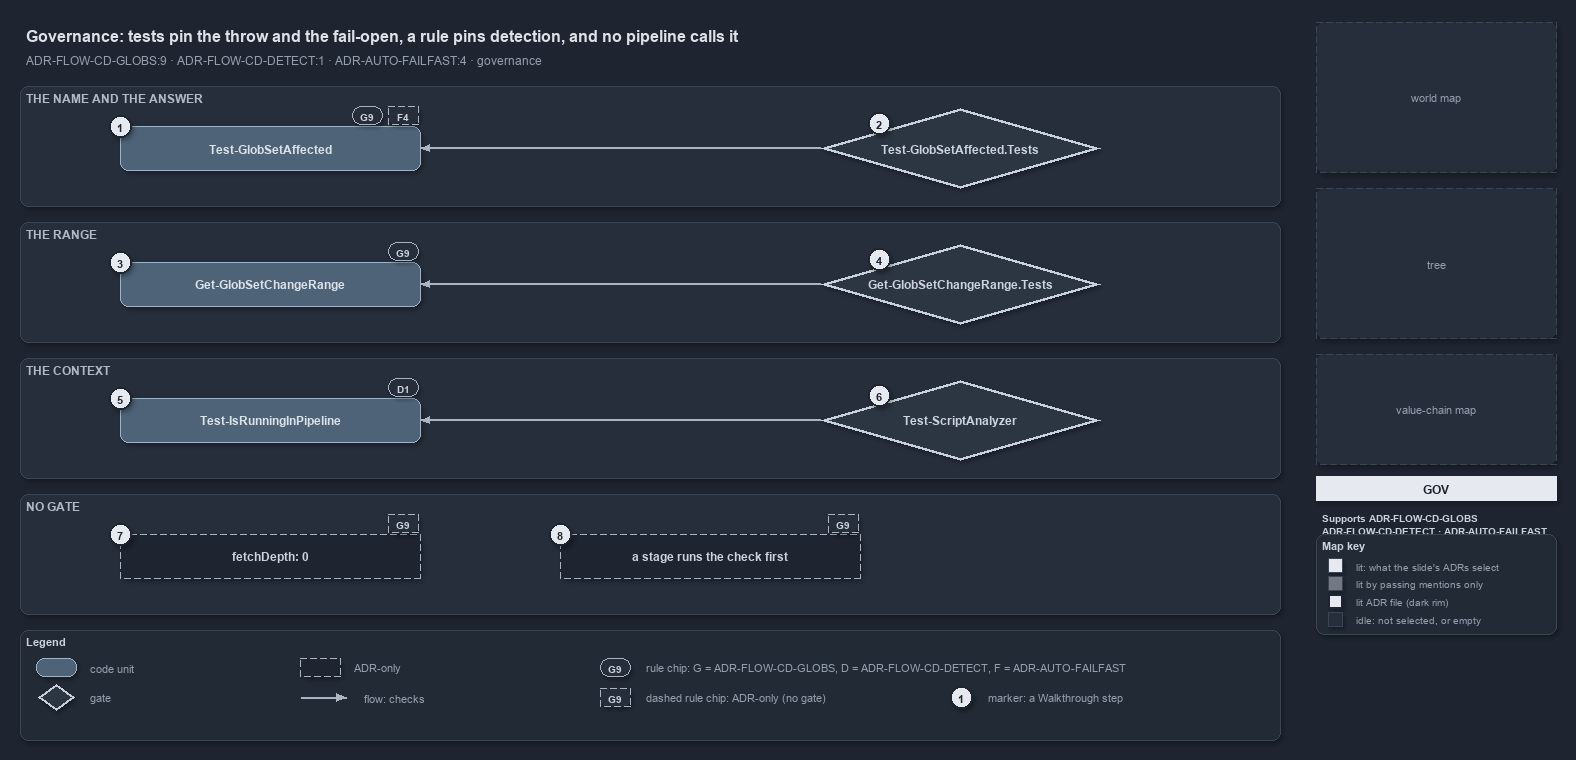

The diagram above was exported from draw.io. Its source (the exported page's mxGraphModel, read from the mxfile embedded in the PNG):
<mxGraphModel dx="1024" dy="768" grid="0" gridSize="10" guides="1" tooltips="1" connect="1" arrows="1" fold="1" page="1" pageScale="1" pageWidth="1572" pageHeight="760" background="#1E2430" math="0" shadow="1">
  <root>
    <mxCell id="0" />
    <mxCell id="1" parent="0" />
    <mxCell id="title" value="Governance: tests pin the throw and the fail-open, a rule pins detection, and no pipeline calls it" style="text;html=1;align=left;verticalAlign=middle;fontSize=16;fontStyle=1;fontColor=#DDE2E9;" vertex="1" parent="1">
      <mxGeometry x="20" y="14" width="1260" height="30" as="geometry" />
    </mxCell>
    <mxCell id="subtitle" value="ADR-FLOW-CD-GLOBS:9 &amp;#183; ADR-FLOW-CD-DETECT:1 &amp;#183; ADR-AUTO-FAILFAST:4 &amp;#183; governance" style="text;html=1;align=left;verticalAlign=middle;fontSize=12;fontColor=#949FAE;" vertex="1" parent="1">
      <mxGeometry x="20" y="44" width="1240" height="20" as="geometry" />
    </mxCell>
    <mxCell id="band-answer" value="THE NAME AND THE ANSWER" style="rounded=1;html=1;arcSize=3;fillColor=#262E3B;strokeColor=#3A4555;verticalAlign=top;align=left;spacingLeft=8;fontStyle=1;fontSize=12;fontColor=#B0BAC7;" vertex="1" parent="1">
      <mxGeometry x="20" y="80" width="1260" height="120" as="geometry" />
    </mxCell>
    <mxCell id="band-range" value="THE RANGE" style="rounded=1;html=1;arcSize=3;fillColor=#262E3B;strokeColor=#3A4555;verticalAlign=top;align=left;spacingLeft=8;fontStyle=1;fontSize=12;fontColor=#B0BAC7;" vertex="1" parent="1">
      <mxGeometry x="20" y="216" width="1260" height="120" as="geometry" />
    </mxCell>
    <mxCell id="band-context" value="THE CONTEXT" style="rounded=1;html=1;arcSize=3;fillColor=#262E3B;strokeColor=#3A4555;verticalAlign=top;align=left;spacingLeft=8;fontStyle=1;fontSize=12;fontColor=#B0BAC7;" vertex="1" parent="1">
      <mxGeometry x="20" y="352" width="1260" height="120" as="geometry" />
    </mxCell>
    <mxCell id="band-nogate" value="NO GATE" style="rounded=1;html=1;arcSize=3;fillColor=#262E3B;strokeColor=#3A4555;verticalAlign=top;align=left;spacingLeft=8;fontStyle=1;fontSize=12;fontColor=#B0BAC7;" vertex="1" parent="1">
      <mxGeometry x="20" y="488" width="1260" height="120" as="geometry" />
    </mxCell>
    <mxCell id="g-affected" value="&lt;b&gt;Test-GlobSetAffected&lt;/b&gt;" style="rounded=1;whiteSpace=wrap;html=1;arcSize=20;fillColor=#4E6378;strokeColor=#9FB3C8;fontColor=#DDE2E9;fontSize=12;" vertex="1" parent="1">
      <mxGeometry x="120" y="120" width="300" height="44" as="geometry" />
    </mxCell>
    <mxCell id="g-range" value="&lt;b&gt;Get-GlobSetChangeRange&lt;/b&gt;" style="rounded=1;whiteSpace=wrap;html=1;arcSize=20;fillColor=#4E6378;strokeColor=#9FB3C8;fontColor=#DDE2E9;fontSize=12;" vertex="1" parent="1">
      <mxGeometry x="120" y="256" width="300" height="44" as="geometry" />
    </mxCell>
    <mxCell id="g-detect" value="&lt;b&gt;Test-IsRunningInPipeline&lt;/b&gt;" style="rounded=1;whiteSpace=wrap;html=1;arcSize=20;fillColor=#4E6378;strokeColor=#9FB3C8;fontColor=#DDE2E9;fontSize=12;" vertex="1" parent="1">
      <mxGeometry x="120" y="392" width="300" height="44" as="geometry" />
    </mxCell>
    <mxCell id="g-gate-affected" value="&lt;b&gt;Test-GlobSetAffected.Tests&lt;/b&gt;" style="rhombus;whiteSpace=wrap;html=1;fillColor=#2C3542;strokeColor=#C7D0DB;strokeWidth=3;fontColor=#CDD3DC;fontSize=12;" vertex="1" parent="1">
      <mxGeometry x="820" y="102" width="280" height="80" as="geometry" />
    </mxCell>
    <mxCell id="g-gate-range" value="&lt;b&gt;Get-GlobSetChangeRange.Tests&lt;/b&gt;" style="rhombus;whiteSpace=wrap;html=1;fillColor=#2C3542;strokeColor=#C7D0DB;strokeWidth=3;fontColor=#CDD3DC;fontSize=12;" vertex="1" parent="1">
      <mxGeometry x="820" y="238" width="280" height="80" as="geometry" />
    </mxCell>
    <mxCell id="g-gate-detect" value="&lt;b&gt;Test-ScriptAnalyzer&lt;/b&gt;" style="rhombus;whiteSpace=wrap;html=1;fillColor=#2C3542;strokeColor=#C7D0DB;strokeWidth=3;fontColor=#CDD3DC;fontSize=12;" vertex="1" parent="1">
      <mxGeometry x="820" y="374" width="280" height="80" as="geometry" />
    </mxCell>
    <mxCell id="g-fetch-depth" value="&lt;b&gt;fetchDepth: 0&lt;/b&gt;" style="rounded=1;whiteSpace=wrap;html=1;arcSize=20;fillColor=#1E2430;strokeColor=#AAB4C3;dashed=1;fontColor=#CDD3DC;fontSize=12;" vertex="1" parent="1">
      <mxGeometry x="120" y="528" width="300" height="44" as="geometry" />
    </mxCell>
    <mxCell id="g-stage-first" value="&lt;b&gt;a stage runs the check first&lt;/b&gt;" style="rounded=1;whiteSpace=wrap;html=1;arcSize=20;fillColor=#1E2430;strokeColor=#AAB4C3;dashed=1;fontColor=#CDD3DC;fontSize=12;" vertex="1" parent="1">
      <mxGeometry x="560" y="528" width="300" height="44" as="geometry" />
    </mxCell>
    <mxCell id="edge-gate-affected" value="" style="edgeStyle=orthogonalEdgeStyle;rounded=1;html=1;fontSize=10;fontColor=#CDD3DC;endArrow=block;strokeColor=#AAB4C3;shadow=0;" edge="1" parent="1" source="g-gate-affected" target="g-affected">
      <mxGeometry relative="1" as="geometry" />
    </mxCell>
    <mxCell id="edge-gate-range" value="" style="edgeStyle=orthogonalEdgeStyle;rounded=1;html=1;fontSize=10;fontColor=#CDD3DC;endArrow=block;strokeColor=#AAB4C3;shadow=0;" edge="1" parent="1" source="g-gate-range" target="g-range">
      <mxGeometry relative="1" as="geometry" />
    </mxCell>
    <mxCell id="edge-gate-detect" value="" style="edgeStyle=orthogonalEdgeStyle;rounded=1;html=1;fontSize=10;fontColor=#CDD3DC;endArrow=block;strokeColor=#AAB4C3;shadow=0;" edge="1" parent="1" source="g-gate-detect" target="g-detect">
      <mxGeometry relative="1" as="geometry" />
    </mxCell>
    <mxCell id="chip-affected-g9" value="G9" style="rounded=1;arcSize=50;whiteSpace=wrap;html=1;fillColor=#262E3B;strokeColor=#AAB4C3;fontColor=#CDD3DC;fontStyle=1;fontSize=10.5;" vertex="1" parent="1">
      <mxGeometry x="352" y="100" width="30" height="18" as="geometry" />
    </mxCell>
    <mxCell id="chip-affected-f4" value="F4" style="rounded=1;arcSize=50;whiteSpace=wrap;html=1;fillColor=#262E3B;strokeColor=#AAB4C3;dashed=1;fontColor=#CDD3DC;fontStyle=1;fontSize=10.5;" vertex="1" parent="1">
      <mxGeometry x="388" y="100" width="30" height="18" as="geometry" />
    </mxCell>
    <mxCell id="chip-range-g9" value="G9" style="rounded=1;arcSize=50;whiteSpace=wrap;html=1;fillColor=#262E3B;strokeColor=#AAB4C3;fontColor=#CDD3DC;fontStyle=1;fontSize=10.5;" vertex="1" parent="1">
      <mxGeometry x="388" y="236" width="30" height="18" as="geometry" />
    </mxCell>
    <mxCell id="chip-detect-d1" value="D1" style="rounded=1;arcSize=50;whiteSpace=wrap;html=1;fillColor=#262E3B;strokeColor=#AAB4C3;fontColor=#CDD3DC;fontStyle=1;fontSize=10.5;" vertex="1" parent="1">
      <mxGeometry x="388" y="372" width="30" height="18" as="geometry" />
    </mxCell>
    <mxCell id="chip-fetch-g9" value="G9" style="rounded=1;arcSize=50;whiteSpace=wrap;html=1;fillColor=#262E3B;strokeColor=#AAB4C3;dashed=1;fontColor=#CDD3DC;fontStyle=1;fontSize=10.5;" vertex="1" parent="1">
      <mxGeometry x="388" y="508" width="30" height="18" as="geometry" />
    </mxCell>
    <mxCell id="chip-stage-g9" value="G9" style="rounded=1;arcSize=50;whiteSpace=wrap;html=1;fillColor=#262E3B;strokeColor=#AAB4C3;dashed=1;fontColor=#CDD3DC;fontStyle=1;fontSize=10.5;" vertex="1" parent="1">
      <mxGeometry x="828" y="508" width="30" height="18" as="geometry" />
    </mxCell>
    <mxCell id="mark-1" value="1" style="ellipse;html=1;fillColor=#E6EAF0;strokeColor=#1E2430;strokeWidth=2;fontColor=#1E2430;fontStyle=1;fontSize=11;" vertex="1" parent="1">
      <mxGeometry x="109" y="109" width="22" height="22" as="geometry" />
    </mxCell>
    <mxCell id="mark-2" value="2" style="ellipse;html=1;fillColor=#E6EAF0;strokeColor=#1E2430;strokeWidth=2;fontColor=#1E2430;fontStyle=1;fontSize=11;" vertex="1" parent="1">
      <mxGeometry x="868" y="106" width="22" height="22" as="geometry" />
    </mxCell>
    <mxCell id="mark-3" value="3" style="ellipse;html=1;fillColor=#E6EAF0;strokeColor=#1E2430;strokeWidth=2;fontColor=#1E2430;fontStyle=1;fontSize=11;" vertex="1" parent="1">
      <mxGeometry x="109" y="245" width="22" height="22" as="geometry" />
    </mxCell>
    <mxCell id="mark-4" value="4" style="ellipse;html=1;fillColor=#E6EAF0;strokeColor=#1E2430;strokeWidth=2;fontColor=#1E2430;fontStyle=1;fontSize=11;" vertex="1" parent="1">
      <mxGeometry x="868" y="242" width="22" height="22" as="geometry" />
    </mxCell>
    <mxCell id="mark-5" value="5" style="ellipse;html=1;fillColor=#E6EAF0;strokeColor=#1E2430;strokeWidth=2;fontColor=#1E2430;fontStyle=1;fontSize=11;" vertex="1" parent="1">
      <mxGeometry x="109" y="381" width="22" height="22" as="geometry" />
    </mxCell>
    <mxCell id="mark-6" value="6" style="ellipse;html=1;fillColor=#E6EAF0;strokeColor=#1E2430;strokeWidth=2;fontColor=#1E2430;fontStyle=1;fontSize=11;" vertex="1" parent="1">
      <mxGeometry x="868" y="378" width="22" height="22" as="geometry" />
    </mxCell>
    <mxCell id="mark-7" value="7" style="ellipse;html=1;fillColor=#E6EAF0;strokeColor=#1E2430;strokeWidth=2;fontColor=#1E2430;fontStyle=1;fontSize=11;" vertex="1" parent="1">
      <mxGeometry x="109" y="517" width="22" height="22" as="geometry" />
    </mxCell>
    <mxCell id="mark-8" value="8" style="ellipse;html=1;fillColor=#E6EAF0;strokeColor=#1E2430;strokeWidth=2;fontColor=#1E2430;fontStyle=1;fontSize=11;" vertex="1" parent="1">
      <mxGeometry x="549" y="517" width="22" height="22" as="geometry" />
    </mxCell>
    <mxCell id="legend" value="&lt;b&gt;Legend&lt;/b&gt;" style="rounded=1;whiteSpace=wrap;html=1;arcSize=6;fillColor=#222A36;strokeColor=#3A4555;align=left;verticalAlign=top;spacing=8;fontSize=11;fontColor=#CDD3DC;" vertex="1" parent="1">
      <mxGeometry x="20" y="624" width="1260" height="110" as="geometry" />
    </mxCell>
    <mxCell id="lg-code" value="" style="rounded=1;html=1;arcSize=20;fillColor=#4E6378;strokeColor=#9FB3C8;" vertex="1" parent="1">
      <mxGeometry x="36" y="652" width="40" height="18" as="geometry" />
    </mxCell>
    <mxCell id="lg-code-t" value="code unit" style="text;html=1;align=left;verticalAlign=middle;fontSize=11;fontColor=#949FAE;" vertex="1" parent="1">
      <mxGeometry x="84" y="651" width="160" height="20" as="geometry" />
    </mxCell>
    <mxCell id="lg-gate" value="" style="rhombus;html=1;fillColor=#2C3542;strokeColor=#C7D0DB;strokeWidth=2;" vertex="1" parent="1">
      <mxGeometry x="38" y="678" width="36" height="26" as="geometry" />
    </mxCell>
    <mxCell id="lg-gate-t" value="gate" style="text;html=1;align=left;verticalAlign=middle;fontSize=11;fontColor=#949FAE;" vertex="1" parent="1">
      <mxGeometry x="84" y="681" width="160" height="20" as="geometry" />
    </mxCell>
    <mxCell id="lg-adr" value="" style="rounded=1;html=1;arcSize=20;fillColor=#1E2430;strokeColor=#AAB4C3;dashed=1;" vertex="1" parent="1">
      <mxGeometry x="300" y="652" width="40" height="18" as="geometry" />
    </mxCell>
    <mxCell id="lg-adr-t" value="ADR-only" style="text;html=1;align=left;verticalAlign=middle;fontSize=11;fontColor=#949FAE;" vertex="1" parent="1">
      <mxGeometry x="348" y="651" width="160" height="20" as="geometry" />
    </mxCell>
    <mxCell id="lg-flow-a" value="" style="text;html=1;strokeColor=none;fillColor=none;" vertex="1" parent="1">
      <mxGeometry x="300" y="691" width="1" height="1" as="geometry" />
    </mxCell>
    <mxCell id="lg-flow-b" value="" style="text;html=1;strokeColor=none;fillColor=none;" vertex="1" parent="1">
      <mxGeometry x="346" y="691" width="1" height="1" as="geometry" />
    </mxCell>
    <mxCell id="lg-flow" value="" style="edgeStyle=orthogonalEdgeStyle;rounded=1;html=1;endArrow=block;strokeColor=#AAB4C3;shadow=0;" edge="1" parent="1" source="lg-flow-a" target="lg-flow-b">
      <mxGeometry relative="1" as="geometry" />
    </mxCell>
    <mxCell id="lg-flow-t" value="flow: checks" style="text;html=1;align=left;verticalAlign=middle;fontSize=11;fontColor=#949FAE;" vertex="1" parent="1">
      <mxGeometry x="358" y="681" width="160" height="20" as="geometry" />
    </mxCell>
    <mxCell id="lg-rule" value="G9" style="rounded=1;arcSize=50;whiteSpace=wrap;html=1;fillColor=#262E3B;strokeColor=#AAB4C3;fontColor=#CDD3DC;fontStyle=1;fontSize=10.5;" vertex="1" parent="1">
      <mxGeometry x="600" y="652" width="30" height="18" as="geometry" />
    </mxCell>
    <mxCell id="lg-rule-t" value="rule chip: G = ADR-FLOW-CD-GLOBS, D = ADR-FLOW-CD-DETECT, F = ADR-AUTO-FAILFAST" style="text;html=1;align=left;verticalAlign=middle;fontSize=11;fontColor=#949FAE;" vertex="1" parent="1">
      <mxGeometry x="640" y="651" width="520" height="20" as="geometry" />
    </mxCell>
    <mxCell id="lg-rule-dashed" value="G9" style="rounded=1;arcSize=50;whiteSpace=wrap;html=1;fillColor=#262E3B;strokeColor=#AAB4C3;dashed=1;fontColor=#CDD3DC;fontStyle=1;fontSize=10.5;" vertex="1" parent="1">
      <mxGeometry x="600" y="682" width="30" height="18" as="geometry" />
    </mxCell>
    <mxCell id="lg-rule-dashed-t" value="dashed rule chip: ADR-only (no gate)" style="text;html=1;align=left;verticalAlign=middle;fontSize=11;fontColor=#949FAE;" vertex="1" parent="1">
      <mxGeometry x="640" y="681" width="260" height="20" as="geometry" />
    </mxCell>
    <mxCell id="lg-mark" value="1" style="ellipse;html=1;fillColor=#E6EAF0;strokeColor=#1E2430;strokeWidth=2;fontColor=#1E2430;fontStyle=1;fontSize=11;" vertex="1" parent="1">
      <mxGeometry x="950" y="680" width="22" height="22" as="geometry" />
    </mxCell>
    <mxCell id="lg-mark-t" value="marker: a Walkthrough step" style="text;html=1;align=left;verticalAlign=middle;fontSize=11;fontColor=#949FAE;" vertex="1" parent="1">
      <mxGeometry x="982" y="681" width="200" height="20" as="geometry" />
    </mxCell>
    <mxCell id="minimap-grid" value="world map" style="rounded=1;arcSize=4;whiteSpace=wrap;html=1;fillColor=#262E3B;strokeColor=#3A4555;dashed=1;fontColor=#949FAE;fontSize=11;" vertex="1" parent="1">
      <mxGeometry x="1316" y="16" width="240" height="150" as="geometry" />
    </mxCell>
    <mxCell id="minimap-tree" value="tree" style="rounded=1;arcSize=4;whiteSpace=wrap;html=1;fillColor=#262E3B;strokeColor=#3A4555;dashed=1;fontColor=#949FAE;fontSize=11;" vertex="1" parent="1">
      <mxGeometry x="1316" y="182" width="240" height="150" as="geometry" />
    </mxCell>
    <mxCell id="minimap-chain" value="value-chain map" style="rounded=1;arcSize=4;whiteSpace=wrap;html=1;fillColor=#262E3B;strokeColor=#3A4555;dashed=1;fontColor=#949FAE;fontSize=11;" vertex="1" parent="1">
      <mxGeometry x="1316" y="348" width="240" height="110" as="geometry" />
    </mxCell>
    <mxCell id="lens-badge" value="GOV" style="rounded=0;whiteSpace=wrap;html=1;align=center;verticalAlign=middle;fontSize=12;fontStyle=1;fontColor=#1E2430;fillColor=#E6EAF0;strokeColor=none;" vertex="1" parent="1">
      <mxGeometry x="1316" y="470" width="240" height="24" as="geometry" />
    </mxCell>
    <mxCell id="supports" value="&lt;b&gt;Supports&lt;/b&gt; ADR-FLOW-CD-GLOBS&lt;br&gt;ADR-FLOW-CD-DETECT &amp;#183; ADR-AUTO-FAILFAST" style="text;html=1;whiteSpace=wrap;align=left;verticalAlign=top;fontSize=10.5;fontColor=#CDD3DC;" vertex="1" parent="1">
      <mxGeometry x="1316" y="500" width="240" height="28" as="geometry" />
    </mxCell>
    <mxCell id="mapkey" value="&lt;b&gt;Map key&lt;/b&gt;" style="rounded=1;whiteSpace=wrap;html=1;arcSize=6;fillColor=#222A36;strokeColor=#3A4555;align=left;verticalAlign=top;spacing=8;fontSize=11;fontColor=#CDD3DC;" vertex="1" parent="1">
      <mxGeometry x="1316" y="528" width="240" height="100" as="geometry" />
    </mxCell>
    <mxCell id="mk-lit" value="" style="rounded=0;html=1;fillColor=#E6EAF0;strokeColor=#3A4555;" vertex="1" parent="1">
      <mxGeometry x="1328" y="552" width="14" height="14" as="geometry" />
    </mxCell>
    <mxCell id="mk-lit-t" value="lit: what the slide's ADRs select" style="text;html=1;align=left;verticalAlign=middle;fontSize=10.5;fontColor=#949FAE;" vertex="1" parent="1">
      <mxGeometry x="1350" y="549" width="200" height="20" as="geometry" />
    </mxCell>
    <mxCell id="mk-mention" value="" style="rounded=0;html=1;fillColor=#737983;strokeColor=#3A4555;" vertex="1" parent="1">
      <mxGeometry x="1328" y="570" width="14" height="14" as="geometry" />
    </mxCell>
    <mxCell id="mk-mention-t" value="lit by passing mentions only" style="text;html=1;align=left;verticalAlign=middle;fontSize=10.5;fontColor=#949FAE;" vertex="1" parent="1">
      <mxGeometry x="1350" y="567" width="200" height="20" as="geometry" />
    </mxCell>
    <mxCell id="mk-adr" value="" style="rounded=0;html=1;fillColor=#E6EAF0;strokeColor=#1E2430;strokeWidth=2;" vertex="1" parent="1">
      <mxGeometry x="1328" y="588" width="14" height="14" as="geometry" />
    </mxCell>
    <mxCell id="mk-adr-t" value="lit ADR file (dark rim)" style="text;html=1;align=left;verticalAlign=middle;fontSize=10.5;fontColor=#949FAE;" vertex="1" parent="1">
      <mxGeometry x="1350" y="585" width="200" height="20" as="geometry" />
    </mxCell>
    <mxCell id="mk-idle" value="" style="rounded=0;html=1;fillColor=#262E3B;strokeColor=#3A4555;" vertex="1" parent="1">
      <mxGeometry x="1328" y="606" width="14" height="14" as="geometry" />
    </mxCell>
    <mxCell id="mk-idle-t" value="idle: not selected, or empty" style="text;html=1;align=left;verticalAlign=middle;fontSize=10.5;fontColor=#949FAE;" vertex="1" parent="1">
      <mxGeometry x="1350" y="603" width="200" height="20" as="geometry" />
    </mxCell>
  </root>
</mxGraphModel>